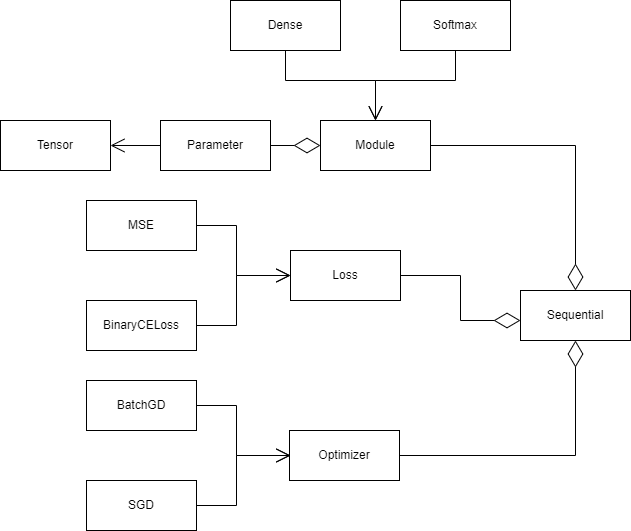

The diagram above was exported from draw.io. Its source (the exported page's mxGraphModel, read from the mxfile embedded in the PNG):
<mxGraphModel dx="1687" dy="878" grid="1" gridSize="10" guides="1" tooltips="1" connect="1" arrows="1" fold="1" page="1" pageScale="1" pageWidth="827" pageHeight="1169" math="0" shadow="0">
  <root>
    <mxCell id="0" />
    <mxCell id="1" parent="0" />
    <mxCell id="-EdG7G_p72NE3nJ4EqVS-1" value="Tensor" style="html=1;whiteSpace=wrap;" parent="1" vertex="1">
      <mxGeometry x="70" y="220" width="110" height="50" as="geometry" />
    </mxCell>
    <mxCell id="-EdG7G_p72NE3nJ4EqVS-2" value="Parameter" style="html=1;whiteSpace=wrap;" parent="1" vertex="1">
      <mxGeometry x="230" y="220" width="110" height="50" as="geometry" />
    </mxCell>
    <mxCell id="-EdG7G_p72NE3nJ4EqVS-3" value="Module" style="html=1;whiteSpace=wrap;" parent="1" vertex="1">
      <mxGeometry x="390" y="220" width="110" height="50" as="geometry" />
    </mxCell>
    <mxCell id="-EdG7G_p72NE3nJ4EqVS-6" value="" style="endArrow=open;endFill=1;endSize=12;html=1;rounded=0;exitX=0;exitY=0.5;exitDx=0;exitDy=0;entryX=1;entryY=0.5;entryDx=0;entryDy=0;" parent="1" source="-EdG7G_p72NE3nJ4EqVS-2" target="-EdG7G_p72NE3nJ4EqVS-1" edge="1">
      <mxGeometry width="160" relative="1" as="geometry">
        <mxPoint x="180" y="244.5" as="sourcePoint" />
        <mxPoint x="210" y="300" as="targetPoint" />
      </mxGeometry>
    </mxCell>
    <mxCell id="-EdG7G_p72NE3nJ4EqVS-11" value="MSE" style="html=1;whiteSpace=wrap;" parent="1" vertex="1">
      <mxGeometry x="156" y="300" width="110" height="50" as="geometry" />
    </mxCell>
    <mxCell id="-EdG7G_p72NE3nJ4EqVS-12" value="Loss" style="html=1;whiteSpace=wrap;" parent="1" vertex="1">
      <mxGeometry x="360" y="350" width="110" height="50" as="geometry" />
    </mxCell>
    <mxCell id="-EdG7G_p72NE3nJ4EqVS-13" value="BinaryCELoss" style="html=1;whiteSpace=wrap;" parent="1" vertex="1">
      <mxGeometry x="156" y="400" width="110" height="50" as="geometry" />
    </mxCell>
    <mxCell id="-EdG7G_p72NE3nJ4EqVS-16" value="" style="endArrow=open;endFill=1;endSize=12;html=1;rounded=0;exitX=1;exitY=0.5;exitDx=0;exitDy=0;entryX=0;entryY=0.5;entryDx=0;entryDy=0;" parent="1" source="-EdG7G_p72NE3nJ4EqVS-11" target="-EdG7G_p72NE3nJ4EqVS-12" edge="1">
      <mxGeometry width="160" relative="1" as="geometry">
        <mxPoint x="296" y="360" as="sourcePoint" />
        <mxPoint x="356" y="375" as="targetPoint" />
        <Array as="points">
          <mxPoint x="306" y="325" />
          <mxPoint x="306" y="375" />
        </Array>
      </mxGeometry>
    </mxCell>
    <mxCell id="-EdG7G_p72NE3nJ4EqVS-19" value="" style="endArrow=open;endFill=1;endSize=12;html=1;rounded=0;exitX=1;exitY=0.5;exitDx=0;exitDy=0;entryX=0;entryY=0.5;entryDx=0;entryDy=0;" parent="1" source="-EdG7G_p72NE3nJ4EqVS-13" target="-EdG7G_p72NE3nJ4EqVS-12" edge="1">
      <mxGeometry width="160" relative="1" as="geometry">
        <mxPoint x="266" y="340" as="sourcePoint" />
        <mxPoint x="360" y="390" as="targetPoint" />
        <Array as="points">
          <mxPoint x="306" y="425" />
          <mxPoint x="306" y="375" />
        </Array>
      </mxGeometry>
    </mxCell>
    <mxCell id="-EdG7G_p72NE3nJ4EqVS-20" value="Optimizer" style="html=1;whiteSpace=wrap;" parent="1" vertex="1">
      <mxGeometry x="359" y="530" width="110" height="50" as="geometry" />
    </mxCell>
    <mxCell id="-EdG7G_p72NE3nJ4EqVS-21" value="BatchGD" style="html=1;whiteSpace=wrap;" parent="1" vertex="1">
      <mxGeometry x="156" y="480" width="110" height="50" as="geometry" />
    </mxCell>
    <mxCell id="-EdG7G_p72NE3nJ4EqVS-22" value="SGD" style="html=1;whiteSpace=wrap;" parent="1" vertex="1">
      <mxGeometry x="156" y="580" width="110" height="50" as="geometry" />
    </mxCell>
    <mxCell id="-EdG7G_p72NE3nJ4EqVS-26" value="" style="endArrow=open;endFill=1;endSize=12;html=1;rounded=0;exitX=1;exitY=0.5;exitDx=0;exitDy=0;entryX=0;entryY=0.5;entryDx=0;entryDy=0;" parent="1" edge="1">
      <mxGeometry width="160" relative="1" as="geometry">
        <mxPoint x="266" y="505" as="sourcePoint" />
        <mxPoint x="360" y="555" as="targetPoint" />
        <Array as="points">
          <mxPoint x="306" y="505" />
          <mxPoint x="306" y="555" />
        </Array>
      </mxGeometry>
    </mxCell>
    <mxCell id="-EdG7G_p72NE3nJ4EqVS-27" value="" style="endArrow=open;endFill=1;endSize=12;html=1;rounded=0;exitX=1;exitY=0.5;exitDx=0;exitDy=0;entryX=0;entryY=0.5;entryDx=0;entryDy=0;" parent="1" edge="1">
      <mxGeometry width="160" relative="1" as="geometry">
        <mxPoint x="266" y="605" as="sourcePoint" />
        <mxPoint x="360" y="555" as="targetPoint" />
        <Array as="points">
          <mxPoint x="306" y="605" />
          <mxPoint x="306" y="555" />
        </Array>
      </mxGeometry>
    </mxCell>
    <mxCell id="-EdG7G_p72NE3nJ4EqVS-28" value="Sequential" style="html=1;whiteSpace=wrap;" parent="1" vertex="1">
      <mxGeometry x="590" y="390" width="110" height="50" as="geometry" />
    </mxCell>
    <mxCell id="-EdG7G_p72NE3nJ4EqVS-29" value="Dense" style="html=1;whiteSpace=wrap;" parent="1" vertex="1">
      <mxGeometry x="300" y="100" width="110" height="50" as="geometry" />
    </mxCell>
    <mxCell id="-EdG7G_p72NE3nJ4EqVS-30" value="" style="endArrow=open;endFill=1;endSize=12;html=1;rounded=0;entryX=0.5;entryY=0;entryDx=0;entryDy=0;" parent="1" target="-EdG7G_p72NE3nJ4EqVS-3" edge="1">
      <mxGeometry width="160" relative="1" as="geometry">
        <mxPoint x="355" y="150" as="sourcePoint" />
        <mxPoint x="435" y="20" as="targetPoint" />
        <Array as="points">
          <mxPoint x="355" y="180" />
          <mxPoint x="445" y="180" />
        </Array>
      </mxGeometry>
    </mxCell>
    <mxCell id="-EdG7G_p72NE3nJ4EqVS-31" value="Softmax" style="html=1;whiteSpace=wrap;" parent="1" vertex="1">
      <mxGeometry x="470" y="100" width="110" height="50" as="geometry" />
    </mxCell>
    <mxCell id="-EdG7G_p72NE3nJ4EqVS-32" value="" style="endArrow=open;endFill=1;endSize=12;html=1;rounded=0;entryX=0.5;entryY=0;entryDx=0;entryDy=0;exitX=0.5;exitY=1;exitDx=0;exitDy=0;" parent="1" source="-EdG7G_p72NE3nJ4EqVS-31" target="-EdG7G_p72NE3nJ4EqVS-3" edge="1">
      <mxGeometry width="160" relative="1" as="geometry">
        <mxPoint x="505" y="150" as="sourcePoint" />
        <mxPoint x="435" y="20" as="targetPoint" />
        <Array as="points">
          <mxPoint x="525" y="180" />
          <mxPoint x="445" y="180" />
        </Array>
      </mxGeometry>
    </mxCell>
    <mxCell id="-EdG7G_p72NE3nJ4EqVS-34" value="" style="endArrow=diamondThin;endFill=0;endSize=24;html=1;rounded=0;exitX=1;exitY=0.5;exitDx=0;exitDy=0;" parent="1" source="-EdG7G_p72NE3nJ4EqVS-12" edge="1">
      <mxGeometry width="160" relative="1" as="geometry">
        <mxPoint x="440" y="430" as="sourcePoint" />
        <mxPoint x="590" y="420" as="targetPoint" />
        <Array as="points">
          <mxPoint x="530" y="375" />
          <mxPoint x="530" y="420" />
        </Array>
      </mxGeometry>
    </mxCell>
    <mxCell id="-EdG7G_p72NE3nJ4EqVS-35" value="" style="endArrow=diamondThin;endFill=0;endSize=24;html=1;rounded=0;exitX=1;exitY=0.5;exitDx=0;exitDy=0;entryX=0.5;entryY=1;entryDx=0;entryDy=0;" parent="1" source="-EdG7G_p72NE3nJ4EqVS-20" target="-EdG7G_p72NE3nJ4EqVS-28" edge="1">
      <mxGeometry width="160" relative="1" as="geometry">
        <mxPoint x="480" y="385" as="sourcePoint" />
        <mxPoint x="600" y="430" as="targetPoint" />
        <Array as="points">
          <mxPoint x="645" y="555" />
        </Array>
      </mxGeometry>
    </mxCell>
    <mxCell id="bGxERXpYyLNbfQWx97tH-1" value="" style="endArrow=diamondThin;endFill=0;endSize=24;html=1;rounded=0;exitX=1;exitY=0.5;exitDx=0;exitDy=0;entryX=0.5;entryY=0;entryDx=0;entryDy=0;" edge="1" parent="1" source="-EdG7G_p72NE3nJ4EqVS-3" target="-EdG7G_p72NE3nJ4EqVS-28">
      <mxGeometry width="160" relative="1" as="geometry">
        <mxPoint x="479" y="565" as="sourcePoint" />
        <mxPoint x="655" y="450" as="targetPoint" />
        <Array as="points">
          <mxPoint x="645" y="245" />
        </Array>
      </mxGeometry>
    </mxCell>
    <mxCell id="bGxERXpYyLNbfQWx97tH-3" value="" style="endArrow=diamondThin;endFill=0;endSize=24;html=1;rounded=0;exitX=1;exitY=0.5;exitDx=0;exitDy=0;entryX=0;entryY=0.5;entryDx=0;entryDy=0;" edge="1" parent="1" source="-EdG7G_p72NE3nJ4EqVS-2" target="-EdG7G_p72NE3nJ4EqVS-3">
      <mxGeometry width="160" relative="1" as="geometry">
        <mxPoint x="510" y="255" as="sourcePoint" />
        <mxPoint x="655" y="400" as="targetPoint" />
        <Array as="points" />
      </mxGeometry>
    </mxCell>
  </root>
</mxGraphModel>